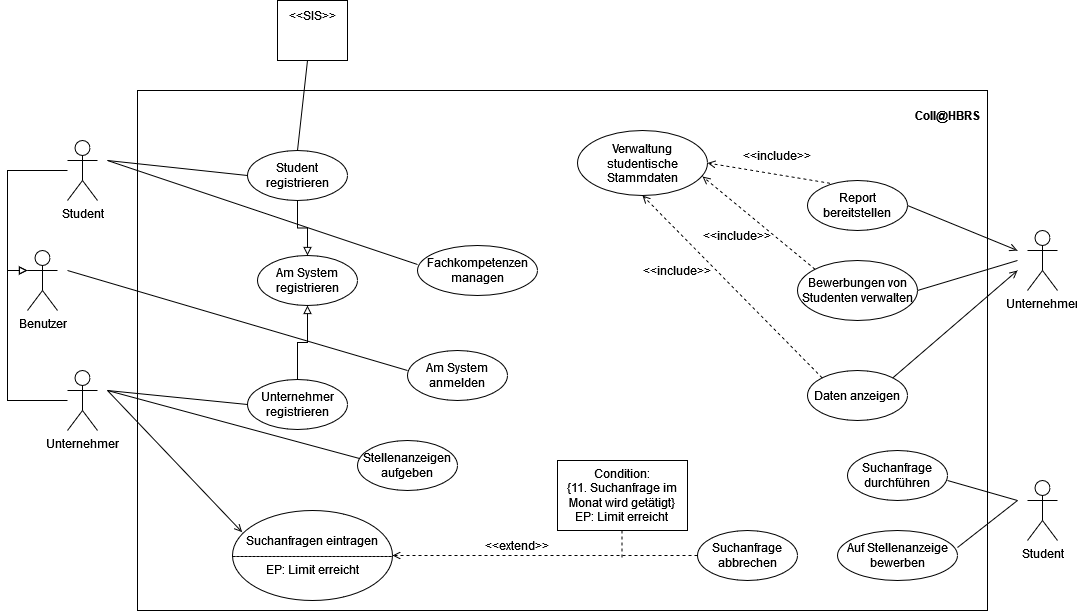

The diagram above was exported from draw.io. Its source (the exported page's mxGraphModel, read from the mxfile embedded in the PNG):
<mxGraphModel dx="1038" dy="536" grid="1" gridSize="10" guides="1" tooltips="1" connect="1" arrows="1" fold="1" page="1" pageScale="1" pageWidth="1169" pageHeight="827" math="0" shadow="0">
  <root>
    <mxCell id="0" />
    <mxCell id="1" parent="0" />
    <mxCell id="PUbyfX3nrhgDfAoOCRQb-3" value="" style="rounded=0;whiteSpace=wrap;html=1;fillColor=none;movable=0;resizable=0;rotatable=0;deletable=0;editable=0;connectable=0;" parent="1" vertex="1">
      <mxGeometry x="150" y="100" width="850" height="520" as="geometry" />
    </mxCell>
    <mxCell id="PUbyfX3nrhgDfAoOCRQb-6" style="edgeStyle=orthogonalEdgeStyle;rounded=0;orthogonalLoop=1;jettySize=auto;html=1;entryX=0;entryY=0.3333333333333333;entryDx=0;entryDy=0;entryPerimeter=0;endArrow=block;endFill=0;" parent="1" target="PUbyfX3nrhgDfAoOCRQb-5" edge="1">
      <mxGeometry relative="1" as="geometry">
        <mxPoint x="80" y="180" as="sourcePoint" />
      </mxGeometry>
    </mxCell>
    <mxCell id="PUbyfX3nrhgDfAoOCRQb-1" value="Student" style="shape=umlActor;verticalLabelPosition=bottom;verticalAlign=top;html=1;" parent="1" vertex="1">
      <mxGeometry x="80" y="150" width="30" height="60" as="geometry" />
    </mxCell>
    <mxCell id="PUbyfX3nrhgDfAoOCRQb-9" style="edgeStyle=orthogonalEdgeStyle;rounded=0;orthogonalLoop=1;jettySize=auto;html=1;entryX=0;entryY=0.3333333333333333;entryDx=0;entryDy=0;entryPerimeter=0;endArrow=block;endFill=0;" parent="1" source="PUbyfX3nrhgDfAoOCRQb-2" target="PUbyfX3nrhgDfAoOCRQb-5" edge="1">
      <mxGeometry relative="1" as="geometry" />
    </mxCell>
    <mxCell id="PUbyfX3nrhgDfAoOCRQb-2" value="Unternehmer" style="shape=umlActor;verticalLabelPosition=bottom;verticalAlign=top;html=1;" parent="1" vertex="1">
      <mxGeometry x="80" y="380" width="30" height="60" as="geometry" />
    </mxCell>
    <mxCell id="PUbyfX3nrhgDfAoOCRQb-4" value="Coll@HBRS" style="text;html=1;strokeColor=none;fillColor=none;align=center;verticalAlign=middle;whiteSpace=wrap;rounded=0;fontStyle=1" parent="1" vertex="1">
      <mxGeometry x="930" y="110" width="60" height="30" as="geometry" />
    </mxCell>
    <mxCell id="PUbyfX3nrhgDfAoOCRQb-5" value="Benutzer" style="shape=umlActor;verticalLabelPosition=bottom;verticalAlign=top;html=1;fillColor=none;" parent="1" vertex="1">
      <mxGeometry x="40" y="260" width="30" height="60" as="geometry" />
    </mxCell>
    <mxCell id="PUbyfX3nrhgDfAoOCRQb-13" value="Am System registrieren" style="ellipse;whiteSpace=wrap;html=1;fillColor=none;" parent="1" vertex="1">
      <mxGeometry x="270" y="265" width="100" height="50" as="geometry" />
    </mxCell>
    <mxCell id="PUbyfX3nrhgDfAoOCRQb-21" style="edgeStyle=orthogonalEdgeStyle;rounded=0;orthogonalLoop=1;jettySize=auto;html=1;entryX=0.5;entryY=0;entryDx=0;entryDy=0;endArrow=block;endFill=0;" parent="1" source="PUbyfX3nrhgDfAoOCRQb-17" target="PUbyfX3nrhgDfAoOCRQb-13" edge="1">
      <mxGeometry relative="1" as="geometry" />
    </mxCell>
    <mxCell id="PUbyfX3nrhgDfAoOCRQb-17" value="Student registrieren" style="ellipse;whiteSpace=wrap;html=1;fillColor=none;" parent="1" vertex="1">
      <mxGeometry x="260" y="160" width="100" height="50" as="geometry" />
    </mxCell>
    <mxCell id="PUbyfX3nrhgDfAoOCRQb-20" style="edgeStyle=orthogonalEdgeStyle;rounded=0;orthogonalLoop=1;jettySize=auto;html=1;entryX=0.5;entryY=1;entryDx=0;entryDy=0;endArrow=block;endFill=0;" parent="1" source="PUbyfX3nrhgDfAoOCRQb-19" target="PUbyfX3nrhgDfAoOCRQb-13" edge="1">
      <mxGeometry relative="1" as="geometry" />
    </mxCell>
    <mxCell id="PUbyfX3nrhgDfAoOCRQb-19" value="Unternehmer registrieren" style="ellipse;whiteSpace=wrap;html=1;fillColor=none;" parent="1" vertex="1">
      <mxGeometry x="260" y="389" width="100" height="50" as="geometry" />
    </mxCell>
    <mxCell id="PUbyfX3nrhgDfAoOCRQb-22" value="" style="endArrow=none;html=1;rounded=0;entryX=0;entryY=0.5;entryDx=0;entryDy=0;" parent="1" edge="1">
      <mxGeometry width="50" height="50" relative="1" as="geometry">
        <mxPoint x="120" y="400" as="sourcePoint" />
        <mxPoint x="260" y="414" as="targetPoint" />
      </mxGeometry>
    </mxCell>
    <mxCell id="PUbyfX3nrhgDfAoOCRQb-23" value="" style="endArrow=none;html=1;rounded=0;entryX=0;entryY=0.5;entryDx=0;entryDy=0;" parent="1" edge="1">
      <mxGeometry width="50" height="50" relative="1" as="geometry">
        <mxPoint x="120" y="170" as="sourcePoint" />
        <mxPoint x="260" y="185" as="targetPoint" />
      </mxGeometry>
    </mxCell>
    <mxCell id="PUbyfX3nrhgDfAoOCRQb-24" value="&lt;div&gt;&amp;lt;&amp;lt;SIS&amp;gt;&amp;gt;&lt;/div&gt;&lt;div&gt;&lt;br&gt;&lt;/div&gt;&lt;div&gt;&lt;br&gt;&lt;/div&gt;" style="rounded=0;whiteSpace=wrap;html=1;fillColor=none;" parent="1" vertex="1">
      <mxGeometry x="290" y="10" width="70" height="60" as="geometry" />
    </mxCell>
    <mxCell id="PUbyfX3nrhgDfAoOCRQb-25" value="" style="endArrow=none;html=1;rounded=0;entryX=0.5;entryY=0;entryDx=0;entryDy=0;" parent="1" target="PUbyfX3nrhgDfAoOCRQb-17" edge="1">
      <mxGeometry width="50" height="50" relative="1" as="geometry">
        <mxPoint x="320" y="70" as="sourcePoint" />
        <mxPoint x="460" y="85" as="targetPoint" />
      </mxGeometry>
    </mxCell>
    <mxCell id="PUbyfX3nrhgDfAoOCRQb-28" value="" style="endArrow=none;html=1;rounded=0;" parent="1" edge="1">
      <mxGeometry width="50" height="50" relative="1" as="geometry">
        <mxPoint x="80" y="280" as="sourcePoint" />
        <mxPoint x="420" y="380" as="targetPoint" />
      </mxGeometry>
    </mxCell>
    <mxCell id="PUbyfX3nrhgDfAoOCRQb-29" value="Am System anmelden" style="ellipse;whiteSpace=wrap;html=1;fillColor=none;" parent="1" vertex="1">
      <mxGeometry x="420" y="360" width="100" height="50" as="geometry" />
    </mxCell>
    <mxCell id="PUbyfX3nrhgDfAoOCRQb-30" value="" style="endArrow=none;html=1;rounded=0;entryX=0;entryY=0.38;entryDx=0;entryDy=0;entryPerimeter=0;" parent="1" target="PUbyfX3nrhgDfAoOCRQb-31" edge="1">
      <mxGeometry width="50" height="50" relative="1" as="geometry">
        <mxPoint x="120" y="170" as="sourcePoint" />
        <mxPoint x="440" y="280" as="targetPoint" />
      </mxGeometry>
    </mxCell>
    <mxCell id="PUbyfX3nrhgDfAoOCRQb-31" value="Fachkompetenzen managen" style="ellipse;whiteSpace=wrap;html=1;fillColor=none;" parent="1" vertex="1">
      <mxGeometry x="430" y="255" width="120" height="50" as="geometry" />
    </mxCell>
    <mxCell id="PUbyfX3nrhgDfAoOCRQb-32" value="" style="endArrow=none;html=1;rounded=0;entryX=0.02;entryY=0.36;entryDx=0;entryDy=0;entryPerimeter=0;" parent="1" target="PUbyfX3nrhgDfAoOCRQb-34" edge="1">
      <mxGeometry width="50" height="50" relative="1" as="geometry">
        <mxPoint x="120" y="400" as="sourcePoint" />
        <mxPoint x="280" y="510" as="targetPoint" />
      </mxGeometry>
    </mxCell>
    <mxCell id="PUbyfX3nrhgDfAoOCRQb-34" value="Stellenanzeigen aufgeben" style="ellipse;whiteSpace=wrap;html=1;fillColor=none;" parent="1" vertex="1">
      <mxGeometry x="370" y="450" width="100" height="50" as="geometry" />
    </mxCell>
    <mxCell id="PUbyfX3nrhgDfAoOCRQb-35" value="" style="endArrow=open;html=1;rounded=0;endFill=0;entryX=0.06;entryY=0.24;entryDx=0;entryDy=0;entryPerimeter=0;" parent="1" target="PUbyfX3nrhgDfAoOCRQb-36" edge="1">
      <mxGeometry width="50" height="50" relative="1" as="geometry">
        <mxPoint x="120" y="400" as="sourcePoint" />
        <mxPoint x="230" y="540" as="targetPoint" />
      </mxGeometry>
    </mxCell>
    <mxCell id="PUbyfX3nrhgDfAoOCRQb-36" value="&lt;div&gt;Suchanfragen eintragen&lt;/div&gt;&lt;div&gt;----------------------------------------&lt;/div&gt;EP: Limit erreicht" style="ellipse;whiteSpace=wrap;html=1;fillColor=none;" parent="1" vertex="1">
      <mxGeometry x="245" y="520" width="160" height="90" as="geometry" />
    </mxCell>
    <mxCell id="PUbyfX3nrhgDfAoOCRQb-38" style="edgeStyle=orthogonalEdgeStyle;rounded=0;orthogonalLoop=1;jettySize=auto;html=1;entryX=1;entryY=0.5;entryDx=0;entryDy=0;endArrow=open;endFill=0;dashed=1;" parent="1" source="PUbyfX3nrhgDfAoOCRQb-37" target="PUbyfX3nrhgDfAoOCRQb-36" edge="1">
      <mxGeometry relative="1" as="geometry">
        <mxPoint x="540" y="575" as="targetPoint" />
        <Array as="points">
          <mxPoint x="470" y="565" />
          <mxPoint x="470" y="565" />
        </Array>
      </mxGeometry>
    </mxCell>
    <mxCell id="PUbyfX3nrhgDfAoOCRQb-37" value="Suchanfrage abbrechen" style="ellipse;whiteSpace=wrap;html=1;fillColor=none;" parent="1" vertex="1">
      <mxGeometry x="710" y="540" width="100" height="50" as="geometry" />
    </mxCell>
    <mxCell id="PUbyfX3nrhgDfAoOCRQb-39" value="&lt;div&gt;Condition:&lt;/div&gt;&lt;div&gt;{11. Suchanfrage im Monat wird getätigt}&lt;/div&gt;&lt;div&gt;EP: Limit erreicht&lt;br&gt;&lt;/div&gt;" style="rounded=0;whiteSpace=wrap;html=1;fillColor=none;" parent="1" vertex="1">
      <mxGeometry x="570" y="470" width="130" height="70" as="geometry" />
    </mxCell>
    <mxCell id="PUbyfX3nrhgDfAoOCRQb-42" style="edgeStyle=orthogonalEdgeStyle;rounded=0;orthogonalLoop=1;jettySize=auto;html=1;endArrow=none;endFill=0;dashed=1;" parent="1" edge="1">
      <mxGeometry relative="1" as="geometry">
        <mxPoint x="634.5" y="540" as="sourcePoint" />
        <mxPoint x="634.5" y="570" as="targetPoint" />
      </mxGeometry>
    </mxCell>
    <mxCell id="PUbyfX3nrhgDfAoOCRQb-43" value="Report bereitstellen" style="ellipse;whiteSpace=wrap;html=1;fillColor=none;" parent="1" vertex="1">
      <mxGeometry x="820" y="190" width="100" height="50" as="geometry" />
    </mxCell>
    <mxCell id="PUbyfX3nrhgDfAoOCRQb-44" value="Unternehmer" style="shape=umlActor;verticalLabelPosition=bottom;verticalAlign=top;html=1;" parent="1" vertex="1">
      <mxGeometry x="1040" y="240" width="30" height="60" as="geometry" />
    </mxCell>
    <mxCell id="PUbyfX3nrhgDfAoOCRQb-46" value="" style="endArrow=open;html=1;rounded=0;entryX=0;entryY=0.5;entryDx=0;entryDy=0;exitX=1;exitY=0.5;exitDx=0;exitDy=0;endFill=0;" parent="1" source="PUbyfX3nrhgDfAoOCRQb-43" edge="1">
      <mxGeometry width="50" height="50" relative="1" as="geometry">
        <mxPoint x="890" y="245" as="sourcePoint" />
        <mxPoint x="1030" y="260" as="targetPoint" />
      </mxGeometry>
    </mxCell>
    <mxCell id="PUbyfX3nrhgDfAoOCRQb-47" value="Bewerbungen von Studenten verwalten" style="ellipse;whiteSpace=wrap;html=1;fillColor=none;" parent="1" vertex="1">
      <mxGeometry x="810" y="270" width="120" height="60" as="geometry" />
    </mxCell>
    <mxCell id="PUbyfX3nrhgDfAoOCRQb-48" value="" style="endArrow=none;html=1;rounded=0;entryX=0;entryY=0.5;entryDx=0;entryDy=0;exitX=1;exitY=0.5;exitDx=0;exitDy=0;" parent="1" source="PUbyfX3nrhgDfAoOCRQb-47" edge="1">
      <mxGeometry width="50" height="50" relative="1" as="geometry">
        <mxPoint x="890" y="255" as="sourcePoint" />
        <mxPoint x="1030" y="270" as="targetPoint" />
      </mxGeometry>
    </mxCell>
    <mxCell id="PUbyfX3nrhgDfAoOCRQb-49" value="Daten anzeigen" style="ellipse;whiteSpace=wrap;html=1;fillColor=none;" parent="1" vertex="1">
      <mxGeometry x="820" y="380" width="100" height="50" as="geometry" />
    </mxCell>
    <mxCell id="PUbyfX3nrhgDfAoOCRQb-50" value="" style="endArrow=open;html=1;rounded=0;exitX=1;exitY=0;exitDx=0;exitDy=0;endFill=0;" parent="1" source="PUbyfX3nrhgDfAoOCRQb-49" edge="1">
      <mxGeometry width="50" height="50" relative="1" as="geometry">
        <mxPoint x="940" y="310" as="sourcePoint" />
        <mxPoint x="1030" y="280" as="targetPoint" />
      </mxGeometry>
    </mxCell>
    <mxCell id="PUbyfX3nrhgDfAoOCRQb-55" value="Verwaltung studentische Stammdaten" style="ellipse;whiteSpace=wrap;html=1;fillColor=none;" parent="1" vertex="1">
      <mxGeometry x="590" y="140" width="130" height="65" as="geometry" />
    </mxCell>
    <mxCell id="PUbyfX3nrhgDfAoOCRQb-56" value="&amp;lt;&amp;lt;extend&amp;gt;&amp;gt;" style="text;html=1;strokeColor=none;fillColor=none;align=center;verticalAlign=middle;whiteSpace=wrap;rounded=0;" parent="1" vertex="1">
      <mxGeometry x="500" y="540" width="60" height="30" as="geometry" />
    </mxCell>
    <mxCell id="PUbyfX3nrhgDfAoOCRQb-58" value="" style="endArrow=open;html=1;dashed=1;curved=1;entryX=0.5;entryY=1;entryDx=0;entryDy=0;exitX=0;exitY=0;exitDx=0;exitDy=0;endFill=0;" parent="1" source="PUbyfX3nrhgDfAoOCRQb-49" target="PUbyfX3nrhgDfAoOCRQb-55" edge="1">
      <mxGeometry width="50" height="50" relative="1" as="geometry">
        <mxPoint x="620" y="350" as="sourcePoint" />
        <mxPoint x="670" y="300" as="targetPoint" />
      </mxGeometry>
    </mxCell>
    <mxCell id="PUbyfX3nrhgDfAoOCRQb-60" value="&amp;lt;&amp;lt;include&amp;gt;&amp;gt;" style="text;html=1;strokeColor=none;fillColor=none;align=center;verticalAlign=middle;whiteSpace=wrap;rounded=0;" parent="1" vertex="1">
      <mxGeometry x="660" y="265" width="60" height="30" as="geometry" />
    </mxCell>
    <mxCell id="PUbyfX3nrhgDfAoOCRQb-61" value="" style="endArrow=open;html=1;dashed=1;curved=1;exitX=0;exitY=0;exitDx=0;exitDy=0;endFill=0;entryX=0.962;entryY=0.708;entryDx=0;entryDy=0;entryPerimeter=0;" parent="1" source="PUbyfX3nrhgDfAoOCRQb-47" target="PUbyfX3nrhgDfAoOCRQb-55" edge="1">
      <mxGeometry width="50" height="50" relative="1" as="geometry">
        <mxPoint x="884.6446609406726" y="330.0023304703363" as="sourcePoint" />
        <mxPoint x="730" y="190" as="targetPoint" />
      </mxGeometry>
    </mxCell>
    <mxCell id="PUbyfX3nrhgDfAoOCRQb-62" value="&amp;lt;&amp;lt;include&amp;gt;&amp;gt;" style="text;html=1;strokeColor=none;fillColor=none;align=center;verticalAlign=middle;whiteSpace=wrap;rounded=0;" parent="1" vertex="1">
      <mxGeometry x="720" y="230" width="60" height="30" as="geometry" />
    </mxCell>
    <mxCell id="PUbyfX3nrhgDfAoOCRQb-63" value="" style="endArrow=open;html=1;dashed=1;curved=1;exitX=0;exitY=0;exitDx=0;exitDy=0;endFill=0;entryX=1;entryY=0.5;entryDx=0;entryDy=0;" parent="1" target="PUbyfX3nrhgDfAoOCRQb-55" edge="1">
      <mxGeometry width="50" height="50" relative="1" as="geometry">
        <mxPoint x="842.5135931288073" y="192.76679656440365" as="sourcePoint" />
        <mxPoint x="730" y="99.99999999999999" as="targetPoint" />
      </mxGeometry>
    </mxCell>
    <mxCell id="PUbyfX3nrhgDfAoOCRQb-64" value="&amp;lt;&amp;lt;include&amp;gt;&amp;gt;" style="text;html=1;strokeColor=none;fillColor=none;align=center;verticalAlign=middle;whiteSpace=wrap;rounded=0;" parent="1" vertex="1">
      <mxGeometry x="760" y="150" width="60" height="30" as="geometry" />
    </mxCell>
    <mxCell id="m1WA5vMFOC4aO7_-8wlc-1" value="Student" style="shape=umlActor;verticalLabelPosition=bottom;verticalAlign=top;html=1;" parent="1" vertex="1">
      <mxGeometry x="1040" y="490" width="30" height="60" as="geometry" />
    </mxCell>
    <mxCell id="m1WA5vMFOC4aO7_-8wlc-2" value="Suchanfrage durchführen" style="ellipse;whiteSpace=wrap;html=1;fillColor=none;" parent="1" vertex="1">
      <mxGeometry x="860" y="460" width="100" height="50" as="geometry" />
    </mxCell>
    <mxCell id="m1WA5vMFOC4aO7_-8wlc-3" value="Auf Stellenanzeige bewerben" style="ellipse;whiteSpace=wrap;html=1;fillColor=none;" parent="1" vertex="1">
      <mxGeometry x="850" y="540" width="120" height="50" as="geometry" />
    </mxCell>
    <mxCell id="m1WA5vMFOC4aO7_-8wlc-4" value="" style="endArrow=none;html=1;rounded=0;entryX=0;entryY=0.5;entryDx=0;entryDy=0;endFill=0;" parent="1" edge="1">
      <mxGeometry width="50" height="50" relative="1" as="geometry">
        <mxPoint x="960" y="490" as="sourcePoint" />
        <mxPoint x="1030" y="510" as="targetPoint" />
      </mxGeometry>
    </mxCell>
    <mxCell id="m1WA5vMFOC4aO7_-8wlc-5" value="" style="endArrow=none;html=1;rounded=0;endFill=0;exitX=1;exitY=0.34;exitDx=0;exitDy=0;exitPerimeter=0;" parent="1" source="m1WA5vMFOC4aO7_-8wlc-3" edge="1">
      <mxGeometry width="50" height="50" relative="1" as="geometry">
        <mxPoint x="970" y="500" as="sourcePoint" />
        <mxPoint x="1030" y="510" as="targetPoint" />
      </mxGeometry>
    </mxCell>
  </root>
</mxGraphModel>